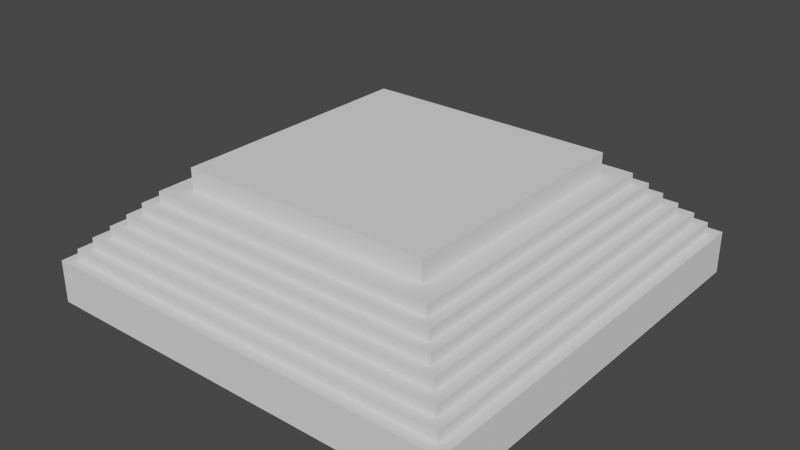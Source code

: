 # Source: S2E36Challenge.blend  (saved by Blender 2.83.19; exported with 4.5.12 LTS)
import bpy
from mathutils import Matrix  # noqa: F401  (used for matrix-valued properties, if any)

bpy.ops.wm.read_factory_settings(use_empty=True)
scene = bpy.context.scene
scene.name = 'Scene'

# ---- collections
col_collection = bpy.data.collections.new('Collection'); scene.collection.children.link(col_collection)

# ---- world
world_world = bpy.data.worlds.new('World'); scene.world = world_world
world_world.use_nodes = True; world_world.node_tree.nodes.clear()
_N = world_world.node_tree.nodes; _L = world_world.node_tree.links
n0 = _N.new('ShaderNodeOutputWorld'); n0.name = 'World Output'; n0.location = (300, 300)
n1 = _N.new('ShaderNodeBackground'); n1.name = 'Background'; n1.location = (10, 300)
n1.inputs[0].default_value = (0.05088, 0.05088, 0.05088, 1.0)
_L.new(n1.outputs[0], n0.inputs[0])
n0.is_active_output = True
world_world.color = (0.05088, 0.05088, 0.05088)
world_world.use_sun_shadow = False
world_world.sun_shadow_jitter_overblur = 0.0

# ---- meshes
me_cube_001 = bpy.data.meshes.new('Cube.001')
me_cube_001.from_pydata([(-1.0, -1.0, -1.0), (-1.0, -1.0, 1.0), (-1.0, 1.0, -1.0), (-1.0, 1.0, 1.0), (1.0, -1.0, -1.0), (1.0, -1.0, 1.0), (1.0, 1.0, -1.0), (1.0, 1.0, 1.0), (-0.95, -0.95, 1.0), (-0.95, 0.95, 1.0), (0.95, 0.95, 1.0), (0.95, -0.95, 1.0), (-0.95, -0.95, 1.5), (-0.95, 0.95, 1.5), (0.95, 0.95, 1.5), (0.95, -0.95, 1.5), (-0.9025, -0.9025, 1.5), (-0.9025, 0.9025, 1.5), (0.9025, 0.9025, 1.5), (0.9025, -0.9025, 1.5), (-0.9025, -0.9025, 2.0), (-0.9025, 0.9025, 2.0), (0.9025, 0.9025, 2.0), (0.9025, -0.9025, 2.0), (-0.8483, -0.8483, 2.0), (-0.8483, 0.8483, 2.0), (0.8483, 0.8483, 2.0), (0.8483, -0.8483, 2.0), (-0.8483, -0.8483, 2.5), (-0.8483, 0.8483, 2.5), (0.8483, 0.8483, 2.5), (0.8483, -0.8483, 2.5), (-0.7974, -0.7974, 2.5), (-0.7974, 0.7974, 2.5), (0.7974, 0.7974, 2.5), (0.7974, -0.7974, 2.5), (-0.7974, -0.7974, 3.0), (-0.7974, 0.7974, 3.0), (0.7974, 0.7974, 3.0), (0.7974, -0.7974, 3.0), (-0.7496, -0.7496, 3.0), (-0.7496, 0.7496, 3.0), (0.7496, 0.7496, 3.0), (0.7496, -0.7496, 3.0), (-0.7496, -0.7496, 3.5), (-0.7496, 0.7496, 3.5), (0.7496, 0.7496, 3.5), (0.7496, -0.7496, 3.5), (-0.6971, -0.6971, 3.5), (-0.6971, 0.6971, 3.5), (0.6971, 0.6971, 3.5), (0.6971, -0.6971, 3.5), (-0.6971, -0.6971, 4.0), (-0.6971, 0.6971, 4.0), (0.6971, 0.6971, 4.0), (0.6971, -0.6971, 4.0), (-0.5995, -0.5995, 4.0), (-0.5995, 0.5995, 4.0), (0.5995, 0.5995, 4.0), (0.5995, -0.5995, 4.0), (-0.5995, -0.5995, 5.0), (-0.5995, 0.5995, 5.0), (0.5995, 0.5995, 5.0), (0.5995, -0.5995, 5.0)], [], [(0, 1, 3, 2), (2, 3, 7, 6), (6, 7, 5, 4), (4, 5, 1, 0), (2, 6, 4, 0), (7, 3, 9, 10), (11, 10, 14, 15), (5, 7, 10, 11), (3, 1, 8, 9), (1, 5, 11, 8), (12, 15, 19, 16), (9, 8, 12, 13), (8, 11, 15, 12), (10, 9, 13, 14), (18, 17, 21, 22), (14, 13, 17, 18), (15, 14, 18, 19), (13, 12, 16, 17), (23, 22, 26, 27), (19, 18, 22, 23), (17, 16, 20, 21), (16, 19, 23, 20), (24, 27, 31, 28), (21, 20, 24, 25), (20, 23, 27, 24), (22, 21, 25, 26), (31, 30, 34, 35), (26, 25, 29, 30), (27, 26, 30, 31), (25, 24, 28, 29), (35, 34, 38, 39), (29, 28, 32, 33), (28, 31, 35, 32), (30, 29, 33, 34), (36, 39, 43, 40), (33, 32, 36, 37), (32, 35, 39, 36), (34, 33, 37, 38), (43, 42, 46, 47), (38, 37, 41, 42), (39, 38, 42, 43), (37, 36, 40, 41), (45, 44, 48, 49), (41, 40, 44, 45), (40, 43, 47, 44), (42, 41, 45, 46), (48, 51, 55, 52), (44, 47, 51, 48), (46, 45, 49, 50), (47, 46, 50, 51), (55, 54, 58, 59), (50, 49, 53, 54), (51, 50, 54, 55), (49, 48, 52, 53), (56, 59, 63, 60), (53, 52, 56, 57), (52, 55, 59, 56), (54, 53, 57, 58), (62, 61, 60, 63), (58, 57, 61, 62), (59, 58, 62, 63), (57, 56, 60, 61)])
_uv = me_cube_001.uv_layers.new(name='UVMap')
_uv.uv.foreach_set('vector', [0.375, 0.0, 0.625, 0.0, 0.625, 0.25, 0.375, 0.25, 0.375, 0.25, 0.625, 0.25, 0.625, 0.5, 0.375, 0.5, 0.375, 0.5, 0.625, 0.5, 0.625, 0.75, 0.375, 0.75, 0.375, 0.75, 0.625, 0.75, 0.625, 1.0, 0.375, 1.0, 0.125, 0.5, 0.375, 0.5, 0.375, 0.75, 0.125, 0.75, 0.625, 0.5, 0.625, 0.25, 0.625, 0.25, 0.625, 0.5, 0.625, 0.75, 0.625, 0.5, 0.625, 0.5, 0.625, 0.75, 0.625, 0.75, 0.625, 0.5, 0.625, 0.5, 0.625, 0.75, 0.625, 0.25, 0.625, 0.0, 0.625, 0.0, 0.625, 0.25, 0.625, 1.0, 0.625, 0.75, 0.625, 0.75, 0.625, 1.0, 0.625, 1.0, 0.625, 0.75, 0.625, 0.75, 0.625, 1.0, 0.625, 0.25, 0.625, 0.0, 0.625, 0.0, 0.625, 0.25, 0.625, 1.0, 0.625, 0.75, 0.625, 0.75, 0.625, 1.0, 0.625, 0.5, 0.625, 0.25, 0.625, 0.25, 0.625, 0.5, 0.625, 0.5, 0.625, 0.25, 0.625, 0.25, 0.625, 0.5, 0.625, 0.5, 0.625, 0.25, 0.625, 0.25, 0.625, 0.5, 0.625, 0.75, 0.625, 0.5, 0.625, 0.5, 0.625, 0.75, 0.625, 0.25, 0.625, 0.0, 0.625, 0.0, 0.625, 0.25, 0.625, 0.75, 0.625, 0.5, 0.625, 0.5, 0.625, 0.75, 0.625, 0.75, 0.625, 0.5, 0.625, 0.5, 0.625, 0.75, 0.625, 0.25, 0.625, 0.0, 0.625, 0.0, 0.625, 0.25, 0.625, 1.0, 0.625, 0.75, 0.625, 0.75, 0.625, 1.0, 0.625, 1.0, 0.625, 0.75, 0.625, 0.75, 0.625, 1.0, 0.625, 0.25, 0.625, 0.0, 0.625, 0.0, 0.625, 0.25, 0.625, 1.0, 0.625, 0.75, 0.625, 0.75, 0.625, 1.0, 0.625, 0.5, 0.625, 0.25, 0.625, 0.25, 0.625, 0.5, 0.625, 0.75, 0.625, 0.5, 0.625, 0.5, 0.625, 0.75, 0.625, 0.5, 0.625, 0.25, 0.625, 0.25, 0.625, 0.5, 0.625, 0.75, 0.625, 0.5, 0.625, 0.5, 0.625, 0.75, 0.625, 0.25, 0.625, 0.0, 0.625, 0.0, 0.625, 0.25, 0.625, 0.75, 0.625, 0.5, 0.625, 0.5, 0.625, 0.75, 0.625, 0.25, 0.625, 0.0, 0.625, 0.0, 0.625, 0.25, 0.625, 1.0, 0.625, 0.75, 0.625, 0.75, 0.625, 1.0, 0.625, 0.5, 0.625, 0.25, 0.625, 0.25, 0.625, 0.5, 0.625, 1.0, 0.625, 0.75, 0.625, 0.75, 0.625, 1.0, 0.625, 0.25, 0.625, 0.0, 0.625, 0.0, 0.625, 0.25, 0.625, 1.0, 0.625, 0.75, 0.625, 0.75, 0.625, 1.0, 0.625, 0.5, 0.625, 0.25, 0.625, 0.25, 0.625, 0.5, 0.625, 0.75, 0.625, 0.5, 0.625, 0.5, 0.625, 0.75, 0.625, 0.5, 0.625, 0.25, 0.625, 0.25, 0.625, 0.5, 0.625, 0.75, 0.625, 0.5, 0.625, 0.5, 0.625, 0.75, 0.625, 0.25, 0.625, 0.0, 0.625, 0.0, 0.625, 0.25, 0.625, 0.25, 0.625, 0.0, 0.625, 0.0, 0.625, 0.25, 0.625, 0.25, 0.625, 0.0, 0.625, 0.0, 0.625, 0.25, 0.625, 1.0, 0.625, 0.75, 0.625, 0.75, 0.625, 1.0, 0.625, 0.5, 0.625, 0.25, 0.625, 0.25, 0.625, 0.5, 0.625, 1.0, 0.625, 0.75, 0.625, 0.75, 0.625, 1.0, 0.625, 1.0, 0.625, 0.75, 0.625, 0.75, 0.625, 1.0, 0.625, 0.5, 0.625, 0.25, 0.625, 0.25, 0.625, 0.5, 0.625, 0.75, 0.625, 0.5, 0.625, 0.5, 0.625, 0.75, 0.625, 0.75, 0.625, 0.5, 0.625, 0.5, 0.625, 0.75, 0.625, 0.5, 0.625, 0.25, 0.625, 0.25, 0.625, 0.5, 0.625, 0.75, 0.625, 0.5, 0.625, 0.5, 0.625, 0.75, 0.625, 0.25, 0.625, 0.0, 0.625, 0.0, 0.625, 0.25, 0.625, 1.0, 0.625, 0.75, 0.625, 0.75, 0.625, 1.0, 0.625, 0.25, 0.625, 0.0, 0.625, 0.0, 0.625, 0.25, 0.625, 1.0, 0.625, 0.75, 0.625, 0.75, 0.625, 1.0, 0.625, 0.5, 0.625, 0.25, 0.625, 0.25, 0.625, 0.5, 0.625, 0.5, 0.875, 0.5, 0.875, 0.75, 0.625, 0.75, 0.625, 0.5, 0.625, 0.25, 0.625, 0.25, 0.625, 0.5, 0.625, 0.75, 0.625, 0.5, 0.625, 0.5, 0.625, 0.75, 0.625, 0.25, 0.625, 0.0, 0.625, 0.0, 0.625, 0.25])
me_cube_001.use_remesh_fix_poles = True
me_cube_001.use_remesh_preserve_attributes = False
me_cube_001.use_mirror_vertex_groups = False
me_cube_001.update()
me_cube_002 = bpy.data.meshes.new('Cube.002')
me_cube_002.from_pydata([(-10.0, -10.0, 0.0), (-9.0, -9.0, 1.0), (-10.0, 10.0, 0.0), (-9.0, 9.0, 1.0), (10.0, -10.0, 0.0), (9.0, -9.0, 1.0), (10.0, 10.0, 0.0), (9.0, 9.0, 1.0), (-10.0, -10.0, 1.0), (-10.0, 10.0, 1.0), (10.0, 10.0, 1.0), (10.0, -10.0, 1.0), (-8.0, -8.0, 2.0), (-8.0, 8.0, 2.0), (8.0, 8.0, 2.0), (8.0, -8.0, 2.0), (-9.0, -9.0, 2.0), (-9.0, 9.0, 2.0), (9.0, 9.0, 2.0), (9.0, -9.0, 2.0), (-7.0, -7.0, 3.0), (-7.0, 7.0, 3.0), (7.0, 7.0, 3.0), (7.0, -7.0, 3.0), (-8.0, -8.0, 3.0), (-8.0, 8.0, 3.0), (8.0, 8.0, 3.0), (8.0, -8.0, 3.0), (-6.0, -6.0, 4.0), (-6.0, 6.0, 4.0), (6.0, 6.0, 4.0), (6.0, -6.0, 4.0), (-7.0, -7.0, 4.0), (-7.0, 7.0, 4.0), (7.0, 7.0, 4.0), (7.0, -7.0, 4.0), (-5.0, -5.0, 5.0), (-5.0, 5.0, 5.0), (5.0, 5.0, 5.0), (5.0, -5.0, 5.0), (-6.0, -6.0, 5.0), (-6.0, 6.0, 5.0), (6.0, 6.0, 5.0), (6.0, -6.0, 5.0), (-4.0, -4.0, 6.0), (-4.0, 4.0, 6.0), (4.0, 4.0, 6.0), (4.0, -4.0, 6.0), (-5.0, -5.0, 6.0), (-5.0, 5.0, 6.0), (5.0, 5.0, 6.0), (5.0, -5.0, 6.0), (-2.0, -2.0, 7.0), (-2.0, 2.0, 7.0), (2.0, 2.0, 7.0), (2.0, -2.0, 7.0), (-4.0, -4.0, 7.0), (-4.0, 4.0, 7.0), (4.0, 4.0, 7.0), (4.0, -4.0, 7.0), (-2.0, -2.0, 10.0), (-2.0, 2.0, 10.0), (2.0, 2.0, 10.0), (2.0, -2.0, 10.0), (-1.0, 10.0, 0.0), (-1.0, 10.0, 1.0), (-1.0, -10.0, 0.0), (-1.0, -10.0, 1.0), (-1.0, 9.0, 1.0), (-1.0, 9.0, 2.0), (-1.0, -9.0, 2.0), (-1.0, 8.0, 2.0), (-1.0, 8.0, 3.0), (-1.0, -8.0, 3.0), (-1.0, 7.0, 3.0), (-1.0, 7.0, 4.0), (-1.0, -7.0, 4.0), (-1.0, 6.0, 4.0), (-1.0, -6.0, 4.0), (-1.0, 6.0, 5.0), (-1.0, -6.0, 5.0), (-1.0, 5.0, 5.0), (-1.0, -5.0, 5.0), (-1.0, 5.0, 6.0), (-1.0, -5.0, 6.0), (-1.0, 4.0, 6.0), (-1.0, 4.0, 7.0), (-1.0, -4.0, 7.0), (-1.0, 2.0, 7.0), (-1.0, -2.0, 7.0), (-1.0, 2.0, 10.0), (-1.0, -2.0, 10.0), (1.0, 10.0, 1.0), (1.0, 9.0, 1.0), (1.0, 9.0, 2.0), (1.0, 8.0, 2.0), (1.0, 8.0, 3.0), (1.0, 7.0, 3.0), (1.0, 7.0, 4.0), (1.0, 6.0, 4.0), (1.0, 6.0, 5.0), (1.0, 5.0, 5.0), (1.0, 5.0, 6.0), (1.0, 4.0, 6.0), (1.0, 4.0, 7.0), (1.0, 2.0, 7.0), (1.0, 2.0, 10.0), (1.0, 10.0, 0.0), (1.0, -10.0, 1.0), (1.0, -9.0, 2.0), (1.0, -8.0, 2.0), (1.0, -8.0, 3.0), (1.0, -7.0, 4.0), (1.0, -6.0, 5.0), (1.0, -5.0, 5.0), (1.0, -5.0, 6.0), (1.0, -4.0, 6.0), (1.0, -4.0, 7.0), (1.0, -2.0, 7.0), (1.0, -2.0, 10.0), (2.0, 2.0, 8.5), (2.0, -2.0, 8.5), (-2.0, -2.0, 8.5), (-2.0, 2.0, 8.5), (-1.0, 2.0, 8.5), (-1.0, -2.0, 8.5), (1.0, 2.0, 8.5), (1.0, -2.0, 8.5), (1.0, -1.5, 7.0), (-1.0, -1.5, 7.0), (-1.0, -1.5, 8.5), (1.0, -1.5, 8.5), (0.0, -1.5, 7.0), (0.0, -1.5, 8.5), (-0.5, -1.5, 7.0), (-1.0, -1.5, 8.125), (1.0, -1.5, 8.125), (-0.5, -1.5, 8.5), (0.5, -1.5, 7.0), (0.5, -1.5, 8.5), (0.0, -1.5, 8.125), (-0.5, -1.5, 8.125), (0.5, -1.5, 8.125), (0.5, -1.0, 7.0), (0.0, -1.0, 7.0), (-0.5, -1.0, 7.0), (0.0, -1.0, 8.125), (-0.5, -1.0, 8.125), (0.5, -1.0, 8.125), (1.5, 2.0, 10.0), (-1.5, -2.0, 10.0), (-1.5, 2.0, 10.0), (0.0, -2.0, 10.0), (0.0, 2.0, 10.0), (1.5, -2.0, 10.0), (-2.0, 1.0, 10.0), (1.75, 2.0, 10.0), (2.0, -1.0, 10.0), (-1.75, -2.0, 10.0), (-1.25, 2.0, 10.0), (-0.5, -2.0, 10.0), (-1.0, -1.0, 10.0), (0.5, 2.0, 10.0), (1.25, -2.0, 10.0), (1.0, -1.0, 10.0), (-2.0, -1.0, 10.0), (1.25, 2.0, 10.0), (2.0, 1.0, 10.0), (-1.25, -2.0, 10.0), (-1.75, 2.0, 10.0), (0.5, -2.0, 10.0), (-1.0, 1.0, 10.0), (-0.5, 2.0, 10.0), (1.75, -2.0, 10.0), (1.0, 1.0, 10.0), (-1.75, 1.0, 10.0), (-1.25, 1.0, 10.0), (-1.25, -1.0, 10.0), (-0.5, 1.0, 10.0), (0.5, 1.0, 10.0), (0.5, -1.0, 10.0), (1.25, 1.0, 10.0), (1.75, 1.0, 10.0), (1.75, -1.0, 10.0), (1.25, -1.0, 10.0), (-0.5, -1.0, 10.0), (-1.75, -1.0, 10.0), (1.5, 1.0, 10.2), (0.0, 1.0, 10.5), (-1.5, 1.0, 10.2), (1.5, -1.0, 10.2), (0.0, -1.0, 10.5), (-1.5, -1.0, 10.2), (-1.75, 1.0, 10.2), (-1.25, 1.0, 10.2), (-1.25, -1.0, 10.2), (-0.5, 1.0, 10.5), (0.5, 1.0, 10.5), (0.5, -1.0, 10.5), (1.25, 1.0, 10.2), (1.75, 1.0, 10.2), (1.75, -1.0, 10.2), (1.25, -1.0, 10.2), (-0.5, -1.0, 10.5), (-1.75, -1.0, 10.2), (1.0, -9.0, 1.0), (-1.0, -9.0, 1.0), (-1.0, -8.0, 2.0), (-1.0, -7.0, 3.0), (1.0, -7.0, 3.0), (1.0, -6.0, 4.0), (-1.0, -4.0, 6.0), (1.0, -3.0, 7.0), (-1.0, -3.0, 7.0), (1.0, -10.0, 0.0), (-0.8523, 10.0, 0.0), (-0.8523, -2.0, 7.0), (-0.8523, 10.0, 1.0), (-0.8523, 9.0, 1.0), (-0.8523, 9.0, 2.0), (-0.8523, 8.0, 2.0), (-0.8523, 8.0, 3.0), (-0.8523, 7.0, 3.0), (-0.8523, 7.0, 4.0), (-0.8523, 6.0, 4.0), (-0.8523, 6.0, 5.0), (-0.8523, 5.0, 5.0), (-0.8523, 5.0, 6.0), (-0.8523, 4.0, 6.0), (-0.8523, 4.0, 7.0), (-0.8523, 2.0, 7.0), (-0.8523, 2.0, 8.5), (-0.8523, -9.0, 1.0), (-0.8523, -3.0, 7.0), (-0.8523, -10.0, 0.0), (-0.8523, -8.0, 2.0), (-0.8523, -7.0, 3.0), (-0.8523, -6.0, 4.0), (-0.8523, -5.0, 5.0), (-0.8523, -4.0, 6.0), (0.8523, 10.0, 1.0), (0.8523, 9.0, 1.0), (0.8523, 9.0, 2.0), (0.8523, 8.0, 2.0), (0.8523, 8.0, 3.0), (0.8523, 7.0, 3.0), (0.8523, 7.0, 4.0), (0.8523, 6.0, 4.0), (0.8523, 6.0, 5.0), (0.8523, 5.0, 5.0), (0.8523, 5.0, 6.0), (0.8523, 4.0, 6.0), (0.8523, 4.0, 7.0), (0.8523, 2.0, 7.0), (0.8523, 2.0, 8.5), (0.8523, -10.0, 0.0), (0.8523, 10.0, 0.0), (0.8523, -2.0, 7.0), (0.8523, -9.0, 1.0), (0.8523, -3.0, 7.0), (0.8523, -8.0, 2.0), (0.8523, -7.0, 3.0), (0.8523, -6.0, 4.0), (0.8523, -5.0, 5.0), (0.8523, -4.0, 6.0), (-0.8523, -9.5, 1.5), (-1.0, -9.5, 1.5), (-0.8523, -3.5, 7.5), (-1.0, -3.5, 7.5), (-1.0, -4.5, 6.5), (-1.0, -8.5, 2.5), (0.8523, -10.5, 0.5), (1.0, -10.5, 0.5), (-0.8523, -8.5, 2.5), (-0.8523, -7.5, 3.5), (-1.0, -7.5, 3.5), (-0.8523, -6.5, 4.5), (-1.0, -6.5, 4.5), (-0.8523, -5.5, 5.5), (-1.0, -5.5, 5.5), (-0.8523, -4.5, 6.5), (-1.0, -10.5, 0.5), (1.0, -9.5, 1.5), (1.0, -4.5, 6.5), (1.0, -3.5, 7.5), (1.0, -5.5, 5.5), (1.0, -6.5, 4.5), (1.0, -8.5, 2.5), (1.0, -7.5, 3.5), (-0.8523, -10.5, 0.5), (0.8523, -9.5, 1.5), (0.8523, -3.5, 7.5), (0.8523, -8.5, 2.5), (0.8523, -7.5, 3.5), (0.8523, -6.5, 4.5), (0.8523, -5.5, 5.5), (0.8523, -4.5, 6.5), (-0.8523, -2.0, 7.5), (-1.0, -2.0, 7.5), (-0.8523, -3.0, 7.5), (-1.0, -3.0, 7.5), (1.0, -2.0, 7.5), (1.0, -3.0, 7.5), (0.8523, -2.0, 7.5), (0.8523, -3.0, 7.5), (-0.8523, -1.5, 7.0), (-1.0, -1.5, 7.0), (1.0, -1.5, 7.0), (0.8523, -1.5, 7.0), (-0.8523, -1.5, 7.5), (-1.0, -1.5, 7.5), (1.0, -1.5, 7.5), (0.8523, -1.5, 7.5), (0.8523, -10.0, 0.0), (1.0, -10.0, 0.0), (1.0, -10.5, 0.0), (-1.0, -10.0, 0.0), (-0.8523, -10.0, 0.0), (-1.0, -10.5, 0.0), (-0.8523, -10.5, 0.0), (0.8523, -10.5, 0.0)], [], [(0, 8, 9, 2), (107, 92, 10, 6), (6, 10, 11, 4), (66, 67, 8, 0), (107, 6, 4, 214), (5, 7, 18, 19), (1, 3, 9, 8), (93, 7, 10, 92), (7, 5, 11, 10), (206, 1, 8, 67), (15, 14, 26, 27), (3, 1, 16, 17), (205, 5, 19, 109), (68, 3, 17, 69), (12, 13, 17, 16), (95, 14, 18, 94), (14, 15, 19, 18), (207, 12, 16, 70), (209, 23, 35, 112), (13, 12, 24, 25), (110, 15, 27, 111), (71, 13, 25, 72), (20, 21, 25, 24), (97, 22, 26, 96), (22, 23, 27, 26), (208, 20, 24, 73), (210, 31, 43, 113), (74, 21, 33, 75), (23, 22, 34, 35), (21, 20, 32, 33), (28, 29, 33, 32), (99, 30, 34, 98), (30, 31, 35, 34), (78, 28, 32, 76), (39, 38, 50, 51), (77, 29, 41, 79), (31, 30, 42, 43), (29, 28, 40, 41), (36, 37, 41, 40), (101, 38, 42, 100), (38, 39, 43, 42), (82, 36, 40, 80), (45, 44, 56, 57), (37, 36, 48, 49), (114, 39, 51, 115), (81, 37, 49, 83), (44, 45, 49, 48), (103, 46, 50, 102), (46, 47, 51, 50), (211, 44, 48, 84), (121, 120, 62, 167, 157, 63), (116, 47, 59, 117), (85, 45, 57, 86), (47, 46, 58, 59), (52, 53, 57, 56), (105, 54, 58, 104), (54, 55, 59, 58), (89, 52, 56, 87), (186, 165, 60, 158), (123, 122, 60, 165, 155, 61), (127, 121, 63, 173, 154, 163, 119), (124, 123, 61, 169, 151, 159, 90), (126, 254, 231, 124, 90, 172, 153, 162, 106), (122, 125, 91, 168, 150, 158, 60), (185, 161, 91, 160), (53, 88, 86, 57), (228, 85, 86, 229), (44, 211, 87, 56), (45, 85, 83, 49), (226, 81, 83, 227), (36, 82, 84, 48), (70, 206, 207), (37, 81, 79, 41), (224, 77, 79, 225), (205, 109, 110), (29, 77, 75, 33), (222, 74, 75, 223), (28, 78, 80, 40), (21, 74, 72, 25), (220, 71, 72, 221), (12, 207, 73, 24), (20, 208, 76, 32), (13, 71, 69, 17), (218, 68, 69, 219), (1, 206, 70, 16), (3, 68, 65, 9), (2, 64, 66, 0), (214, 108, 205), (2, 9, 65, 64), (4, 11, 108, 214), (5, 205, 108, 11), (7, 93, 94, 18), (15, 110, 109, 19), (14, 95, 96, 26), (23, 209, 111, 27), (22, 97, 98, 34), (31, 210, 112, 35), (30, 99, 100, 42), (39, 114, 113, 43), (38, 101, 102, 50), (47, 116, 115, 51), (46, 103, 104, 58), (55, 118, 117, 59), (184, 164, 119, 163), (120, 126, 106, 166, 149, 156, 62), (125, 127, 119, 170, 152, 160, 91), (253, 105, 104, 252), (84, 82, 211), (251, 103, 102, 250), (117, 118, 212), (249, 101, 100, 248), (247, 99, 98, 246), (245, 97, 96, 244), (209, 112, 210), (110, 111, 209), (243, 95, 94, 242), (76, 208, 78), (241, 93, 92, 240), (256, 107, 214, 255), (256, 240, 92, 107), (89, 216, 257, 118, 128, 138, 132, 134, 129), (54, 105, 126, 120), (52, 89, 125, 122), (230, 88, 124, 231), (88, 53, 123, 124), (118, 55, 121, 127), (53, 52, 122, 123), (55, 54, 120, 121), (142, 136, 131, 139), (118, 127, 131, 136, 128), (125, 89, 129, 135, 130), (127, 125, 130, 137, 133, 139, 131), (141, 140, 133, 137), (128, 136, 142, 138), (140, 141, 147, 146), (134, 141, 135, 129), (138, 142, 148, 143), (132, 138, 143, 144), (135, 141, 137, 130), (142, 140, 146, 148), (140, 142, 139, 133), (143, 148, 146, 144), (146, 147, 145, 144), (134, 145, 147, 141), (134, 132, 144, 145), (174, 164, 184, 181), (171, 161, 185, 178), (182, 200, 201, 183), (165, 186, 175, 155), (199, 202, 190, 187), (169, 61, 155, 175), (175, 186, 204, 193), (90, 159, 176, 171), (161, 177, 168, 91), (176, 194, 195, 177), (172, 90, 171, 178), (176, 177, 161, 171), (106, 162, 179, 174), (164, 180, 170, 119), (181, 184, 202, 199), (166, 106, 174, 181), (179, 180, 164, 174), (62, 156, 182, 167), (157, 183, 173, 63), (188, 191, 198, 197), (189, 192, 195, 194), (180, 179, 197, 198), (187, 190, 201, 200), (193, 204, 192, 189), (196, 203, 191, 188), (178, 185, 203, 196), (154, 190, 202, 163), (173, 201, 190, 154), (183, 201, 173), (202, 184, 163), (156, 149, 187, 200), (149, 166, 199, 187), (182, 156, 200), (181, 199, 166), (162, 153, 188, 197), (153, 172, 196, 188), (178, 196, 172), (179, 162, 197), (170, 198, 191, 152), (152, 191, 203, 160), (198, 170, 180), (160, 203, 185), (168, 195, 192, 150), (150, 192, 204, 158), (204, 186, 158), (177, 195, 168), (159, 151, 189, 194), (151, 169, 193, 189), (193, 169, 175), (194, 176, 159), (182, 183, 157, 167), (118, 257, 308, 307), (207, 206, 266, 270), (114, 116, 283, 285), (213, 211, 269, 268), (259, 264, 296, 291), (116, 212, 284, 283), (233, 213, 268, 267), (264, 263, 295, 296), (116, 117, 212), (89, 87, 213), (67, 66, 206), (114, 115, 116), (80, 78, 82), (87, 211, 213), (210, 113, 114), (73, 207, 208), (214, 272, 315, 314), (263, 262, 294, 295), (214, 205, 282, 272), (261, 260, 292, 293), (206, 66, 281, 266), (234, 232, 265, 289), (255, 258, 232, 234), (257, 216, 233, 259), (253, 230, 231, 254), (64, 65, 217, 215), (64, 215, 234, 66), (68, 218, 217, 65), (71, 220, 219, 69), (74, 222, 221, 72), (77, 224, 223, 75), (81, 226, 225, 79), (85, 228, 227, 83), (88, 230, 229, 86), (241, 218, 219, 242), (243, 220, 221, 244), (245, 222, 223, 246), (247, 224, 225, 248), (249, 226, 227, 250), (251, 228, 229, 252), (103, 251, 252, 104), (101, 249, 250, 102), (99, 247, 248, 100), (97, 245, 246, 98), (95, 243, 244, 96), (93, 241, 242, 94), (105, 253, 254, 126), (259, 212, 302, 304), (262, 261, 293, 294), (232, 258, 260, 235), (236, 261, 262, 237), (235, 260, 261, 236), (237, 262, 263, 238), (238, 263, 264, 239), (239, 264, 259, 233), (215, 217, 240, 256), (215, 256, 255, 234), (218, 241, 240, 217), (220, 243, 242, 219), (222, 245, 244, 221), (224, 247, 246, 223), (226, 249, 248, 225), (228, 251, 250, 227), (230, 253, 252, 229), (289, 265, 266, 281), (296, 283, 284, 291), (295, 285, 283, 296), (294, 286, 285, 295), (292, 287, 288, 293), (293, 288, 286, 294), (290, 282, 287, 292), (266, 265, 273, 270), (275, 274, 276, 277), (270, 273, 274, 275), (277, 276, 278, 279), (279, 278, 280, 269), (269, 280, 267, 268), (272, 282, 290, 271), (210, 114, 285, 286), (110, 209, 288, 287), (209, 210, 286, 288), (232, 235, 273, 265), (255, 214, 314, 313), (205, 110, 287, 282), (236, 237, 276, 274), (235, 236, 274, 273), (211, 82, 279, 269), (212, 259, 291, 284), (237, 238, 278, 276), (82, 78, 277, 279), (258, 255, 271, 290), (238, 239, 280, 278), (208, 207, 270, 275), (260, 258, 290, 292), (239, 233, 267, 280), (78, 208, 275, 277), (297, 298, 300, 299), (301, 303, 304, 302), (303, 301, 311, 312), (233, 216, 297, 299), (213, 233, 299, 300), (89, 213, 300, 298), (257, 259, 304, 303), (212, 118, 301, 302), (302, 212, 284), (304, 259, 291), (302, 284, 291, 304), (300, 213, 268), (299, 233, 267), (299, 267, 268, 300), (307, 308, 312, 311), (305, 306, 310, 309), (89, 298, 310, 306), (216, 89, 306, 305), (257, 303, 312, 308), (297, 216, 305, 309), (301, 118, 307, 311), (298, 297, 309, 310), (316, 317, 319, 318), (313, 314, 315, 320), (272, 271, 320, 315), (281, 66, 316, 318), (271, 255, 313, 320), (289, 281, 318, 319), (66, 234, 317, 316), (234, 289, 319, 317)])
_uv = me_cube_002.uv_layers.new(name='UVMap')
_uv.uv.foreach_set('vector', [0.5, 0.0, 0.625, 0.0, 0.625, 0.25, 0.5, 0.25, nan, nan, nan, nan, 0.625, 0.5, nan, nan, nan, nan, 0.625, 0.5, 0.625, 0.75, nan, nan, nan, nan, 0.625, 0.875, 0.625, 1.0, 0.5, 1.0, 0.25, 0.5, nan, nan, nan, nan, 0.25, 0.75, 0.6375, 0.7375, 0.6375, 0.5125, 0.6375, 0.5125, 0.6375, 0.7375, 0.8625, 0.7375, 0.8625, 0.5125, 0.875, 0.5, 0.875, 0.75, nan, nan, 0.6375, 0.5125, 0.625, 0.5, nan, nan, 0.6375, 0.5125, 0.6375, 0.7375, 0.625, 0.75, 0.625, 0.5, 0.75, 0.7375, 0.8625, 0.7375, 0.875, 0.75, 0.75, 0.75, 0.65, 0.725, 0.65, 0.525, 0.65, 0.525, 0.65, 0.725, 0.8625, 0.5125, 0.8625, 0.7375, 0.8625, 0.7375, 0.8625, 0.5125, nan, nan, 0.6375, 0.7375, 0.6375, 0.7375, nan, nan, 0.75, 0.5125, 0.8625, 0.5125, 0.8625, 0.5125, 0.75, 0.5125, 0.85, 0.725, 0.85, 0.525, 0.8625, 0.5125, 0.8625, 0.7375, nan, nan, 0.65, 0.525, 0.6375, 0.5125, nan, nan, 0.65, 0.525, 0.65, 0.725, 0.6375, 0.7375, 0.6375, 0.5125, 0.75, 0.725, 0.85, 0.725, 0.8625, 0.7375, 0.75, 0.7375, nan, nan, 0.6625, 0.7125, 0.6625, 0.7125, nan, nan, 0.85, 0.525, 0.85, 0.725, 0.85, 0.725, 0.85, 0.525, nan, nan, 0.65, 0.725, 0.65, 0.725, nan, nan, 0.75, 0.525, 0.85, 0.525, 0.85, 0.525, 0.75, 0.525, 0.8375, 0.7125, 0.8375, 0.5375, 0.85, 0.525, 0.85, 0.725, nan, nan, 0.6625, 0.5375, 0.65, 0.525, nan, nan, 0.6625, 0.5375, 0.6625, 0.7125, 0.65, 0.725, 0.65, 0.525, 0.75, 0.7125, 0.8375, 0.7125, 0.85, 0.725, 0.75, 0.725, nan, nan, 0.675, 0.7, 0.675, 0.7, nan, nan, 0.75, 0.5375, 0.8375, 0.5375, 0.8375, 0.5375, 0.75, 0.5375, 0.6625, 0.7125, 0.6625, 0.5375, 0.6625, 0.5375, 0.6625, 0.7125, 0.8375, 0.5375, 0.8375, 0.7125, 0.8375, 0.7125, 0.8375, 0.5375, 0.825, 0.7, 0.825, 0.55, 0.8375, 0.5375, 0.8375, 0.7125, nan, nan, 0.675, 0.55, 0.6625, 0.5375, nan, nan, 0.675, 0.55, 0.675, 0.7, 0.6625, 0.7125, 0.6625, 0.5375, 0.75, 0.7, 0.825, 0.7, 0.8375, 0.7125, 0.75, 0.7125, 0.6875, 0.6875, 0.6875, 0.5625, 0.6875, 0.5625, 0.6875, 0.6875, 0.75, 0.55, 0.825, 0.55, 0.825, 0.55, 0.75, 0.55, 0.675, 0.7, 0.675, 0.55, 0.675, 0.55, 0.675, 0.7, 0.825, 0.55, 0.825, 0.7, 0.825, 0.7, 0.825, 0.55, 0.8125, 0.6875, 0.8125, 0.5625, 0.825, 0.55, 0.825, 0.7, nan, nan, 0.6875, 0.5625, 0.675, 0.55, nan, nan, 0.6875, 0.5625, 0.6875, 0.6875, 0.675, 0.7, 0.675, 0.55, 0.75, 0.6875, 0.8125, 0.6875, 0.825, 0.7, 0.75, 0.7, 0.8, 0.575, 0.8, 0.675, 0.8, 0.675, 0.8, 0.575, 0.8125, 0.5625, 0.8125, 0.6875, 0.8125, 0.6875, 0.8125, 0.5625, nan, nan, 0.6875, 0.6875, 0.6875, 0.6875, nan, nan, 0.75, 0.5625, 0.8125, 0.5625, 0.8125, 0.5625, 0.75, 0.5625, 0.8, 0.675, 0.8, 0.575, 0.8125, 0.5625, 0.8125, 0.6875, nan, nan, 0.7, 0.575, 0.6875, 0.5625, nan, nan, 0.7, 0.575, 0.7, 0.675, 0.6875, 0.6875, 0.6875, 0.5625, 0.75, 0.675, 0.8, 0.675, 0.8125, 0.6875, 0.75, 0.6875, nan, nan, nan, nan, 0.725, 0.6, 0.725, 0.6125, 0.725, 0.6375, 0.725, 0.65, nan, nan, 0.7, 0.675, 0.7, 0.675, nan, nan, 0.75, 0.575, 0.8, 0.575, 0.8, 0.575, 0.75, 0.575, 0.7, 0.675, 0.7, 0.575, 0.7, 0.575, 0.7, 0.675, 0.775, 0.65, 0.775, 0.6, 0.8, 0.575, 0.8, 0.675, nan, nan, 0.725, 0.6, 0.7, 0.575, nan, nan, 0.725, 0.6, 0.725, 0.65, 0.7, 0.675, 0.7, 0.575, 0.75, 0.65, 0.775, 0.65, 0.8, 0.675, 0.75, 0.675, 0.7688, 0.6375, 0.775, 0.6375, 0.775, 0.65, 0.7688, 0.65, 0.775, 0.6, 0.775, 0.65, 0.775, 0.65, 0.775, 0.6375, 0.775, 0.6125, 0.775, 0.6, nan, nan, nan, nan, 0.725, 0.65, nan, nan, nan, nan, nan, nan, nan, nan, nan, nan, 0.775, 0.6, 0.775, 0.6, 0.7688, 0.6, 0.7625, 0.6, 0.7563, 0.6, 0.75, 0.6, nan, nan, nan, nan, nan, nan, nan, nan, 0.75, 0.6, nan, nan, nan, nan, nan, nan, nan, nan, 0.775, 0.65, nan, nan, 0.75, 0.65, 0.7563, 0.65, 0.7625, 0.65, 0.7688, 0.65, 0.775, 0.65, nan, nan, 0.75, 0.6375, 0.75, 0.65, nan, nan, 0.775, 0.6, 0.75, 0.6, 0.75, 0.575, 0.8, 0.575, nan, nan, 0.75, 0.575, 0.75, 0.575, nan, nan, 0.8, 0.675, 0.75, 0.675, 0.75, 0.675, 0.8, 0.675, 0.8, 0.575, 0.75, 0.575, 0.75, 0.5625, 0.8125, 0.5625, nan, nan, 0.75, 0.5625, 0.75, 0.5625, nan, nan, 0.8125, 0.6875, 0.75, 0.6875, 0.75, 0.6875, 0.8125, 0.6875, 0.75, 0.7375, 0.75, 0.7375, 0.75, 0.7375, 0.8125, 0.5625, 0.75, 0.5625, 0.75, 0.55, 0.825, 0.55, nan, nan, 0.75, 0.55, 0.75, 0.55, nan, nan, nan, nan, nan, nan, nan, nan, 0.825, 0.55, 0.75, 0.55, 0.75, 0.5375, 0.8375, 0.5375, nan, nan, 0.75, 0.5375, 0.75, 0.5375, nan, nan, 0.825, 0.7, 0.75, 0.7, 0.75, 0.7, 0.825, 0.7, 0.8375, 0.5375, 0.75, 0.5375, 0.75, 0.525, 0.85, 0.525, nan, nan, 0.75, 0.525, 0.75, 0.525, nan, nan, 0.85, 0.725, 0.75, 0.725, 0.75, 0.725, 0.85, 0.725, 0.8375, 0.7125, 0.75, 0.7125, 0.75, 0.7125, 0.8375, 0.7125, 0.85, 0.525, 0.75, 0.525, 0.75, 0.5125, 0.8625, 0.5125, nan, nan, 0.75, 0.5125, 0.75, 0.5125, nan, nan, 0.8625, 0.7375, 0.75, 0.7375, 0.75, 0.7375, 0.8625, 0.7375, 0.8625, 0.5125, 0.75, 0.5125, 0.75, 0.5, 0.875, 0.5, 0.125, 0.5, 0.25, 0.5, 0.25, 0.75, 0.125, 0.75, nan, nan, nan, nan, nan, nan, 0.5, 0.25, 0.625, 0.25, 0.625, 0.375, nan, nan, nan, nan, 0.625, 0.75, nan, nan, nan, nan, 0.6375, 0.7375, nan, nan, nan, nan, 0.625, 0.75, 0.6375, 0.5125, nan, nan, nan, nan, 0.6375, 0.5125, 0.65, 0.725, nan, nan, nan, nan, 0.6375, 0.7375, 0.65, 0.525, nan, nan, nan, nan, 0.65, 0.525, 0.6625, 0.7125, nan, nan, nan, nan, 0.65, 0.725, 0.6625, 0.5375, nan, nan, nan, nan, 0.6625, 0.5375, 0.675, 0.7, nan, nan, nan, nan, 0.6625, 0.7125, 0.675, 0.55, nan, nan, nan, nan, 0.675, 0.55, 0.6875, 0.6875, nan, nan, nan, nan, 0.675, 0.7, 0.6875, 0.5625, nan, nan, nan, nan, 0.6875, 0.5625, 0.7, 0.675, nan, nan, nan, nan, 0.6875, 0.6875, 0.7, 0.575, nan, nan, nan, nan, 0.7, 0.575, 0.725, 0.65, nan, nan, nan, nan, 0.7, 0.675, nan, nan, nan, nan, nan, nan, nan, nan, nan, nan, nan, nan, nan, nan, nan, nan, nan, nan, nan, nan, 0.725, 0.6, nan, nan, nan, nan, nan, nan, nan, nan, nan, nan, nan, nan, 0.75, 0.65, nan, nan, nan, nan, nan, nan, nan, nan, 0.75, 0.6875, 0.75, 0.6875, 0.75, 0.6875, nan, nan, nan, nan, nan, nan, nan, nan, nan, nan, nan, nan, nan, nan, nan, nan, nan, nan, nan, nan, nan, nan, nan, nan, nan, nan, nan, nan, nan, nan, nan, nan, nan, nan, nan, nan, nan, nan, nan, nan, nan, nan, nan, nan, nan, nan, nan, nan, nan, nan, nan, nan, nan, nan, nan, nan, nan, nan, 0.75, 0.7125, 0.75, 0.7125, 0.75, 0.7125, nan, nan, nan, nan, nan, nan, nan, nan, 0.25, 0.5, 0.25, 0.5, 0.25, 0.75, 0.25, 0.75, nan, nan, nan, nan, nan, nan, nan, nan, 0.75, 0.65, nan, nan, nan, nan, nan, nan, nan, nan, nan, nan, nan, nan, nan, nan, 0.75, 0.65, 0.725, 0.6, nan, nan, nan, nan, nan, nan, 0.775, 0.65, 0.75, 0.65, nan, nan, 0.775, 0.65, nan, nan, 0.75, 0.6, nan, nan, nan, nan, 0.75, 0.6, 0.775, 0.6, 0.775, 0.6, nan, nan, nan, nan, 0.725, 0.65, nan, nan, nan, nan, 0.775, 0.6, 0.775, 0.65, 0.775, 0.65, 0.775, 0.6, 0.725, 0.65, 0.725, 0.6, nan, nan, nan, nan, nan, nan, nan, nan, nan, nan, nan, nan, nan, nan, nan, nan, nan, nan, nan, nan, nan, nan, nan, nan, 0.75, 0.65, nan, nan, nan, nan, nan, nan, nan, nan, nan, nan, nan, nan, nan, nan, nan, nan, nan, nan, nan, nan, nan, nan, nan, nan, nan, nan, nan, nan, nan, nan, nan, nan, nan, nan, nan, nan, nan, nan, nan, nan, nan, nan, nan, nan, nan, nan, nan, nan, nan, nan, 0.75, 0.65, nan, nan, nan, nan, nan, nan, nan, nan, nan, nan, nan, nan, nan, nan, nan, nan, nan, nan, nan, nan, nan, nan, nan, nan, nan, nan, nan, nan, nan, nan, nan, nan, nan, nan, nan, nan, nan, nan, nan, nan, nan, nan, nan, nan, nan, nan, nan, nan, nan, nan, nan, nan, nan, nan, nan, nan, nan, nan, nan, nan, nan, nan, nan, nan, nan, nan, nan, nan, nan, nan, nan, nan, nan, nan, nan, nan, nan, nan, nan, nan, 0.75, 0.6125, 0.75, 0.6375, nan, nan, nan, nan, nan, nan, nan, nan, nan, nan, nan, nan, 0.775, 0.6375, 0.7688, 0.6375, 0.7688, 0.6125, 0.775, 0.6125, nan, nan, nan, nan, nan, nan, nan, nan, 0.7688, 0.6, 0.775, 0.6, 0.775, 0.6125, 0.7688, 0.6125, 0.7688, 0.6125, 0.7688, 0.6375, 0.7688, 0.6375, 0.7688, 0.6125, 0.75, 0.6, 0.7563, 0.6, 0.7563, 0.6125, 0.75, 0.6125, 0.75, 0.6375, 0.7563, 0.6375, 0.7563, 0.65, 0.75, 0.65, 0.7563, 0.6125, 0.7563, 0.6125, 0.7563, 0.6375, 0.7563, 0.6375, nan, nan, 0.75, 0.6, 0.75, 0.6125, nan, nan, 0.7563, 0.6125, 0.7563, 0.6375, 0.75, 0.6375, 0.75, 0.6125, nan, nan, nan, nan, nan, nan, nan, nan, nan, nan, nan, nan, nan, nan, nan, nan, nan, nan, nan, nan, nan, nan, nan, nan, nan, nan, nan, nan, nan, nan, nan, nan, nan, nan, nan, nan, nan, nan, nan, nan, 0.725, 0.6, nan, nan, nan, nan, 0.725, 0.6125, 0.725, 0.6375, nan, nan, nan, nan, 0.725, 0.65, nan, nan, nan, nan, nan, nan, nan, nan, 0.7625, 0.6125, 0.7625, 0.6375, 0.7563, 0.6375, 0.7563, 0.6125, nan, nan, nan, nan, nan, nan, nan, nan, nan, nan, nan, nan, nan, nan, nan, nan, 0.7688, 0.6125, 0.7688, 0.6375, 0.7625, 0.6375, 0.7625, 0.6125, nan, nan, nan, nan, nan, nan, nan, nan, nan, nan, nan, nan, nan, nan, nan, nan, nan, nan, nan, nan, nan, nan, nan, nan, nan, nan, nan, nan, nan, nan, nan, nan, nan, nan, nan, nan, nan, nan, nan, nan, nan, nan, nan, nan, nan, nan, nan, nan, nan, nan, nan, nan, nan, nan, nan, nan, nan, nan, nan, nan, nan, nan, nan, nan, nan, nan, nan, nan, nan, nan, nan, nan, nan, nan, nan, nan, nan, nan, nan, nan, nan, nan, nan, nan, nan, nan, nan, nan, nan, nan, nan, nan, nan, nan, nan, nan, nan, nan, nan, nan, nan, nan, nan, nan, nan, nan, nan, nan, nan, nan, nan, nan, nan, nan, nan, nan, nan, nan, nan, nan, nan, nan, nan, nan, nan, nan, nan, nan, 0.7563, 0.65, 0.7563, 0.6375, 0.7625, 0.6375, 0.7625, 0.65, 0.7625, 0.65, 0.7625, 0.6375, 0.7688, 0.6375, 0.7688, 0.65, 0.7688, 0.6375, 0.7688, 0.6375, 0.7688, 0.65, 0.7563, 0.6375, 0.7563, 0.6375, 0.7563, 0.65, 0.7563, 0.6, 0.7625, 0.6, 0.7625, 0.6125, 0.7563, 0.6125, 0.7625, 0.6, 0.7688, 0.6, 0.7688, 0.6125, 0.7625, 0.6125, 0.7688, 0.6125, 0.7688, 0.6, 0.7688, 0.6125, 0.7563, 0.6125, 0.7563, 0.6125, 0.7563, 0.6, nan, nan, nan, nan, 0.725, 0.6375, 0.725, 0.6125, nan, nan, nan, nan, nan, nan, nan, nan, 0.75, 0.7375, 0.75, 0.7375, 0.75, 0.7375, 0.75, 0.7375, nan, nan, nan, nan, nan, nan, nan, nan, 0.75, 0.675, 0.75, 0.675, 0.75, 0.675, 0.75, 0.675, nan, nan, nan, nan, nan, nan, nan, nan, nan, nan, nan, nan, nan, nan, nan, nan, nan, nan, 0.75, 0.675, 0.75, 0.675, nan, nan, nan, nan, nan, nan, nan, nan, nan, nan, nan, nan, nan, nan, nan, nan, 0.75, 0.65, 0.75, 0.675, 0.75, 0.675, 0.625, 0.875, nan, nan, 0.625, 0.875, nan, nan, nan, nan, nan, nan, 0.75, 0.7, 0.75, 0.7, 0.75, 0.7, 0.75, 0.675, 0.75, 0.675, 0.75, 0.675, nan, nan, nan, nan, nan, nan, 0.75, 0.725, 0.75, 0.725, 0.75, 0.725, nan, nan, nan, nan, nan, nan, nan, nan, nan, nan, nan, nan, nan, nan, nan, nan, nan, nan, nan, nan, nan, nan, nan, nan, nan, nan, nan, nan, nan, nan, nan, nan, 0.625, 0.875, nan, nan, nan, nan, 0.625, 0.875, nan, nan, nan, nan, nan, nan, nan, nan, nan, nan, nan, nan, nan, nan, nan, nan, nan, nan, nan, nan, nan, nan, nan, nan, nan, nan, nan, nan, nan, nan, nan, nan, nan, nan, 0.625, 0.375, nan, nan, nan, nan, 0.25, 0.5, 0.25, 0.5, 0.25, 0.75, 0.25, 0.75, 0.75, 0.5125, nan, nan, nan, nan, 0.75, 0.5, 0.75, 0.525, nan, nan, nan, nan, 0.75, 0.5125, 0.75, 0.5375, nan, nan, nan, nan, 0.75, 0.525, 0.75, 0.55, nan, nan, nan, nan, 0.75, 0.5375, 0.75, 0.5625, nan, nan, nan, nan, 0.75, 0.55, 0.75, 0.575, nan, nan, nan, nan, 0.75, 0.5625, 0.75, 0.6, nan, nan, nan, nan, 0.75, 0.575, nan, nan, nan, nan, nan, nan, nan, nan, nan, nan, nan, nan, nan, nan, nan, nan, nan, nan, nan, nan, nan, nan, nan, nan, nan, nan, nan, nan, nan, nan, nan, nan, nan, nan, nan, nan, nan, nan, nan, nan, nan, nan, nan, nan, nan, nan, nan, nan, nan, nan, nan, nan, nan, nan, nan, nan, nan, nan, nan, nan, nan, nan, nan, nan, nan, nan, nan, nan, nan, nan, nan, nan, nan, nan, nan, nan, nan, nan, nan, nan, nan, nan, nan, nan, nan, nan, nan, nan, nan, nan, nan, nan, nan, nan, nan, nan, nan, nan, nan, nan, nan, nan, nan, nan, nan, nan, nan, nan, nan, nan, nan, nan, nan, nan, nan, nan, nan, nan, nan, nan, nan, nan, nan, nan, nan, nan, nan, nan, nan, nan, nan, nan, nan, nan, nan, nan, nan, nan, nan, nan, nan, nan, nan, nan, nan, nan, nan, nan, nan, nan, nan, nan, nan, nan, nan, nan, nan, nan, nan, nan, nan, nan, nan, nan, nan, nan, nan, nan, nan, nan, nan, nan, nan, nan, nan, nan, 0.25, 0.5, 0.25, 0.5, 0.25, 0.75, 0.25, 0.75, nan, nan, nan, nan, nan, nan, nan, nan, nan, nan, nan, nan, nan, nan, nan, nan, nan, nan, nan, nan, nan, nan, nan, nan, nan, nan, nan, nan, nan, nan, nan, nan, nan, nan, nan, nan, nan, nan, nan, nan, nan, nan, nan, nan, nan, nan, nan, nan, nan, nan, nan, nan, nan, nan, nan, nan, nan, nan, nan, nan, 0.625, 0.875, nan, nan, nan, nan, nan, nan, nan, nan, nan, nan, nan, nan, nan, nan, nan, nan, nan, nan, nan, nan, nan, nan, nan, nan, nan, nan, nan, nan, nan, nan, nan, nan, nan, nan, nan, nan, nan, nan, nan, nan, nan, nan, nan, nan, nan, nan, nan, nan, nan, nan, 0.75, 0.7375, nan, nan, nan, nan, 0.75, 0.7375, 0.75, 0.7125, nan, nan, nan, nan, 0.75, 0.7125, 0.75, 0.725, nan, nan, nan, nan, 0.75, 0.725, 0.75, 0.7, nan, nan, nan, nan, 0.75, 0.7, 0.75, 0.6875, nan, nan, nan, nan, 0.75, 0.6875, 0.75, 0.675, nan, nan, nan, nan, 0.75, 0.675, nan, nan, nan, nan, nan, nan, nan, nan, nan, nan, nan, nan, nan, nan, nan, nan, nan, nan, nan, nan, nan, nan, nan, nan, nan, nan, nan, nan, nan, nan, nan, nan, nan, nan, nan, nan, nan, nan, nan, nan, 0.25, 0.75, 0.25, 0.75, 0.25, 0.75, 0.25, 0.75, nan, nan, nan, nan, nan, nan, nan, nan, nan, nan, nan, nan, nan, nan, nan, nan, nan, nan, nan, nan, nan, nan, nan, nan, 0.75, 0.6875, 0.75, 0.6875, 0.75, 0.6875, 0.75, 0.6875, nan, nan, nan, nan, nan, nan, nan, nan, nan, nan, nan, nan, nan, nan, nan, nan, 0.75, 0.7, 0.75, 0.7, 0.75, 0.7, 0.75, 0.7, nan, nan, nan, nan, nan, nan, nan, nan, nan, nan, nan, nan, nan, nan, nan, nan, 0.75, 0.725, 0.75, 0.725, 0.75, 0.725, 0.75, 0.725, nan, nan, nan, nan, nan, nan, nan, nan, nan, nan, nan, nan, nan, nan, nan, nan, 0.75, 0.7125, 0.75, 0.7125, 0.75, 0.7125, 0.75, 0.7125, nan, nan, 0.75, 0.65, 0.75, 0.675, nan, nan, nan, nan, nan, nan, nan, nan, nan, nan, nan, nan, nan, nan, nan, nan, nan, nan, nan, nan, nan, nan, nan, nan, nan, nan, 0.75, 0.675, nan, nan, nan, nan, 0.75, 0.675, 0.75, 0.65, 0.75, 0.675, 0.75, 0.675, 0.75, 0.65, nan, nan, nan, nan, nan, nan, nan, nan, nan, nan, nan, nan, nan, nan, nan, nan, nan, nan, nan, nan, nan, nan, nan, nan, nan, nan, nan, nan, 0.0, 0.0, 0.0, 0.0, 0.0, 0.0, 0.0, 0.0, 0.75, 0.675, 0.75, 0.675, 0.75, 0.675, nan, nan, nan, nan, nan, nan, 0.0, 0.0, 0.0, 0.0, 0.0, 0.0, 0.0, 0.0, nan, nan, nan, nan, nan, nan, nan, nan, nan, nan, 0.75, 0.65, 0.75, 0.65, nan, nan, 0.75, 0.65, 0.75, 0.65, 0.75, 0.65, 0.75, 0.65, nan, nan, 0.75, 0.65, 0.75, 0.65, nan, nan, nan, nan, nan, nan, nan, nan, nan, nan, nan, nan, nan, nan, nan, nan, nan, nan, nan, nan, nan, nan, nan, nan, nan, nan, 0.75, 0.65, nan, nan, nan, nan, 0.75, 0.65, 0.25, 0.75, 0.25, 0.75, 0.25, 0.75, 0.25, 0.75, 0.25, 0.75, 0.25, 0.75, 0.25, 0.75, 0.25, 0.75, nan, nan, nan, nan, nan, nan, nan, nan, nan, nan, nan, nan, nan, nan, nan, nan, nan, nan, nan, nan, nan, nan, nan, nan, nan, nan, nan, nan, nan, nan, nan, nan, 0.25, 0.75, 0.25, 0.75, 0.25, 0.75, 0.25, 0.75, nan, nan, nan, nan, nan, nan, nan, nan])
me_cube_002.use_remesh_fix_poles = True
me_cube_002.use_remesh_preserve_attributes = False
me_cube_002.use_mirror_vertex_groups = False
me_cube_002.update()
me_cube = bpy.data.meshes.new('Cube')
me_cube.from_pydata([(-1.0, -7.153e-07, 0.5), (-1.0, -7.153e-07, 1.0), (-1.0, 1.0, 0.5), (-1.0, 1.0, 1.0), (1.0, -7.153e-07, 0.5), (1.0, -7.153e-07, 1.0), (1.0, 1.0, 0.5), (1.0, 1.0, 1.0)], [], [(0, 1, 3, 2), (2, 3, 7, 6), (6, 7, 5, 4), (4, 5, 1, 0), (2, 6, 4, 0), (7, 3, 1, 5)])
_uv = me_cube.uv_layers.new(name='UVMap')
_uv.uv.foreach_set('vector', [0.375, 0.0, 0.625, 0.0, 0.625, 0.25, 0.375, 0.25, 0.375, 0.25, 0.625, 0.25, 0.625, 0.5, 0.375, 0.5, 0.375, 0.5, 0.625, 0.5, 0.625, 0.75, 0.375, 0.75, 0.375, 0.75, 0.625, 0.75, 0.625, 1.0, 0.375, 1.0, 0.125, 0.5, 0.375, 0.5, 0.375, 0.75, 0.125, 0.75, 0.625, 0.5, 0.875, 0.5, 0.875, 0.75, 0.625, 0.75])
me_cube.use_remesh_fix_poles = True
me_cube.use_remesh_preserve_attributes = False
me_cube.use_mirror_vertex_groups = False
me_cube.update()

# ---- objects
ob_first_try = bpy.data.objects.new('First Try', me_cube_001)
ob_proper_finish = bpy.data.objects.new('Proper Finish', me_cube_002)
ob_cube = bpy.data.objects.new('Cube', me_cube)

# ---- transforms, parenting, visibility, modifiers, constraints
ob_first_try.location = (0.0, 0.0, 2.0)
ob_first_try.scale = (20.0, 20.0, 2.0)
ob_first_try.lineart.crease_threshold = 0.0
ob_proper_finish.location = (0.0, 0.0, 0.0)
ob_proper_finish.lineart.crease_threshold = 0.0
ob_cube.location = (0.0, -10.0, -0.5)
ob_cube.scale = (0.95, 0.5, 1.0)
ob_cube.lineart.crease_threshold = 0.0
_m = ob_cube.modifiers.new('Array', 'ARRAY')
_m.count = 14
_m.use_constant_offset = True
_m.constant_offset_displace = (0.0, 1.0, 0.5)
_m.use_relative_offset = False
_m.relative_offset_displace = (0.0, 0.93, 1.0)

# ---- collection membership
col_collection.objects.link(ob_first_try)
col_collection.objects.link(ob_proper_finish)
col_collection.objects.link(ob_cube)

# ---- scene / render settings (as saved in the file)
scene.frame_start = 1; scene.frame_end = 250; scene.frame_set(1)
scene.render.engine = 'BLENDER_EEVEE_NEXT'
scene.cycles.use_denoising = False
scene.cycles.samples = 128
scene.cycles.sampling_pattern = 'TABULATED_SOBOL'
scene.cycles.use_adaptive_sampling = False
scene.cycles.use_light_tree = False
scene.view_settings.view_transform = 'Filmic'
bpy.context.view_layer.update()

# ---- added for rendering (the .blend has no active camera and no usable light): camera, sun
cam_auto = bpy.data.cameras.new('AutoCamera')
cam_auto.lens = 50.0
cam_auto.sensor_width = 36.0
cam_auto.clip_end = 1000.0
ob_auto_camera = bpy.data.objects.new('AutoCamera', cam_auto)
scene.collection.objects.link(ob_auto_camera)
ob_auto_camera.location = (53.5033, -64.2039, 48.8026)
ob_auto_camera.rotation_euler = (1.09748, -7.21219e-08, 0.694738)
scene.camera = ob_auto_camera
light_auto_sun = bpy.data.lights.new('AutoSun', 'SUN')
light_auto_sun.energy = 3.0
light_auto_sun.angle = 0.0523599
ob_auto_sun = bpy.data.objects.new('AutoSun', light_auto_sun)
scene.collection.objects.link(ob_auto_sun)
ob_auto_sun.rotation_euler = (0.872665, 0.174533, 0.523599)
bpy.context.view_layer.update()
